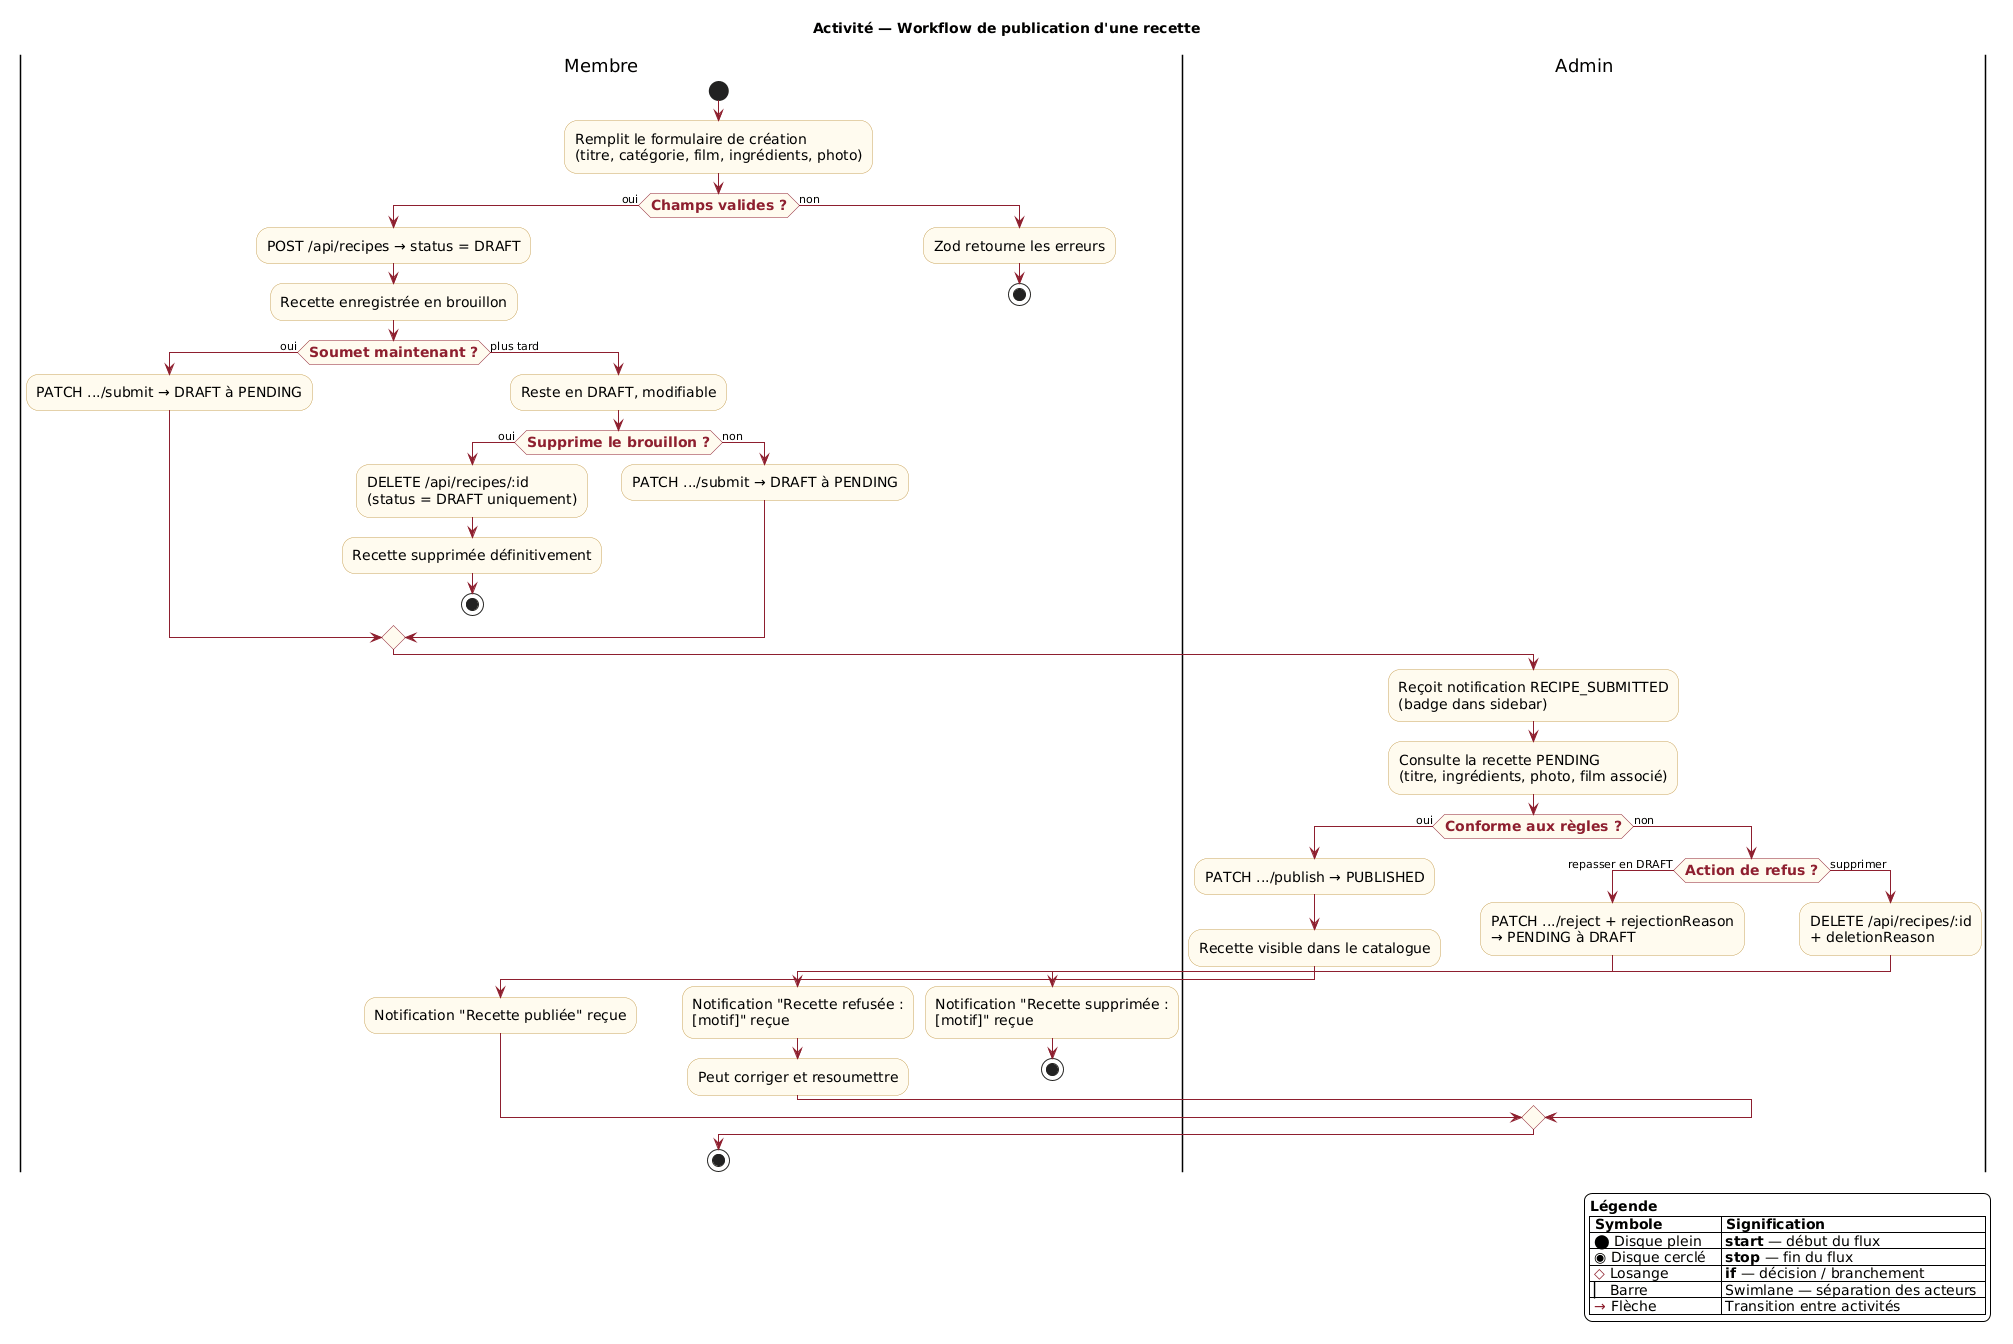

The diagram above was rendered by PlantUML. Its source (embedded in the PNG):
@startuml
skinparam backgroundColor #FFFFFF
skinparam activityBackgroundColor #FFFBEF
skinparam activityBorderColor #C9A45C
skinparam activityFontSize 14

skinparam activityDiamondBackgroundColor #FFFBEF
skinparam activityDiamondBorderColor #8E1F2F
skinparam activityDiamondFontColor #8E1F2F
skinparam activityDiamondFontStyle bold
skinparam activityDiamondFontSize 14

skinparam arrowColor #8E1F2F
title Activité — Workflow de publication d'une recette

|Membre|
start
:Remplit le formulaire de création\n(titre, catégorie, film, ingrédients, photo);
if (Champs valides ?) then (oui)
  :POST /api/recipes → status = DRAFT;
  :Recette enregistrée en brouillon;
  if (Soumet maintenant ?) then (oui)
    :PATCH .../submit → DRAFT à PENDING;
  else (plus tard)
    :Reste en DRAFT, modifiable;
    if (Supprime le brouillon ?) then (oui)
      :DELETE /api/recipes/:id\n(status = DRAFT uniquement);
      :Recette supprimée définitivement;
      stop
    else (non)
      :PATCH .../submit → DRAFT à PENDING;
    endif
  endif
else (non)
  :Zod retourne les erreurs;
  stop
endif

|Admin|
:Reçoit notification RECIPE_SUBMITTED\n(badge dans sidebar);
:Consulte la recette PENDING\n(titre, ingrédients, photo, film associé);
if (Conforme aux règles ?) then (oui)
  :PATCH .../publish → PUBLISHED;
  :Recette visible dans le catalogue;
  |Membre|
  :Notification "Recette publiée" reçue;
else (non)
  |Admin|
  if (Action de refus ?) then (repasser en DRAFT)
    :PATCH .../reject + rejectionReason\n→ PENDING à DRAFT;
    |Membre|
    :Notification "Recette refusée :\n[motif]" reçue;
    :Peut corriger et resoumettre;
  else (supprimer)
    |Admin|
    :DELETE /api/recipes/:id\n+ deletionReason;
    |Membre|
    :Notification "Recette supprimée :\n[motif]" reçue;
    stop
  endif
endif
stop

legend right
  <b>Légende</b>
  |= Symbole            |= Signification                    |
  | <color:#000000>⬤</color> Disque plein  | <b>start</b> — début du flux       |
  | <color:#000000>◉</color> Disque cerclé | <b>stop</b> — fin du flux          |
  | <color:#8E1F2F>◇</color> Losange       | <b>if</b> — décision / branchement |
  | <color:#000000>▏</color> Barre         | Swimlane — séparation des acteurs  |
  | <color:#8E1F2F>→</color> Flèche        | Transition entre activités         |
endlegend
@enduml